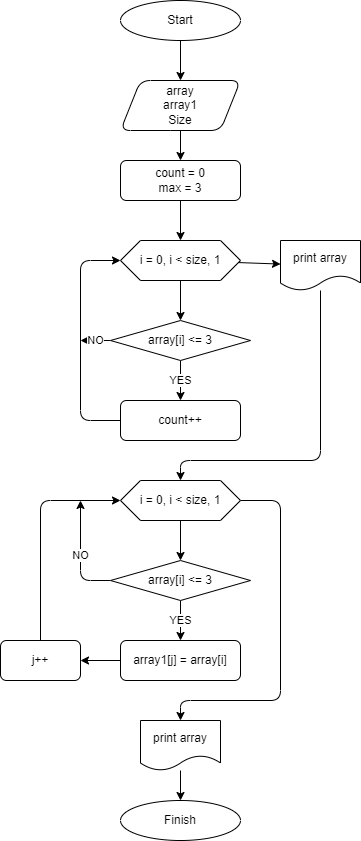

The diagram above was exported from draw.io. Its source (the exported page's mxGraphModel, read from the mxfile embedded in the PNG):
<mxGraphModel dx="838" dy="384" grid="1" gridSize="10" guides="1" tooltips="1" connect="1" arrows="1" fold="1" page="1" pageScale="1" pageWidth="1169" pageHeight="827" math="0" shadow="0">
  <root>
    <mxCell id="0" />
    <mxCell id="1" parent="0" />
    <mxCell id="4" value="" style="edgeStyle=none;html=1;" parent="1" target="3" edge="1">
      <mxGeometry relative="1" as="geometry">
        <mxPoint x="220" y="80" as="sourcePoint" />
      </mxGeometry>
    </mxCell>
    <mxCell id="11" value="" style="edgeStyle=none;html=1;" parent="1" source="3" target="10" edge="1">
      <mxGeometry relative="1" as="geometry" />
    </mxCell>
    <mxCell id="3" value="array&lt;br&gt;array1&lt;br&gt;Size" style="shape=parallelogram;perimeter=parallelogramPerimeter;whiteSpace=wrap;html=1;fixedSize=1;rounded=1;" parent="1" vertex="1">
      <mxGeometry x="160" y="120" width="120" height="50" as="geometry" />
    </mxCell>
    <mxCell id="9" value="Start" style="ellipse;whiteSpace=wrap;html=1;" parent="1" vertex="1">
      <mxGeometry x="160" y="40" width="120" height="40" as="geometry" />
    </mxCell>
    <mxCell id="13" style="edgeStyle=none;html=1;" parent="1" source="10" target="12" edge="1">
      <mxGeometry relative="1" as="geometry" />
    </mxCell>
    <mxCell id="10" value="count = 0&lt;br&gt;max = 3" style="whiteSpace=wrap;html=1;rounded=1;" parent="1" vertex="1">
      <mxGeometry x="160" y="200" width="120" height="40" as="geometry" />
    </mxCell>
    <mxCell id="15" value="" style="edgeStyle=none;html=1;" parent="1" source="12" target="14" edge="1">
      <mxGeometry relative="1" as="geometry" />
    </mxCell>
    <mxCell id="19" value="" style="edgeStyle=none;html=1;" parent="1" source="12" target="18" edge="1">
      <mxGeometry relative="1" as="geometry" />
    </mxCell>
    <mxCell id="12" value="i = 0, i &amp;lt; size, 1" style="shape=hexagon;perimeter=hexagonPerimeter2;whiteSpace=wrap;html=1;fixedSize=1;" parent="1" vertex="1">
      <mxGeometry x="160" y="280" width="120" height="40" as="geometry" />
    </mxCell>
    <mxCell id="17" value="YES" style="edgeStyle=none;html=1;" parent="1" source="14" target="16" edge="1">
      <mxGeometry relative="1" as="geometry" />
    </mxCell>
    <mxCell id="27" value="NO" style="edgeStyle=none;html=1;" parent="1" source="14" edge="1">
      <mxGeometry relative="1" as="geometry">
        <mxPoint x="120" y="380" as="targetPoint" />
      </mxGeometry>
    </mxCell>
    <mxCell id="14" value="array[i] &amp;lt;= 3" style="rhombus;whiteSpace=wrap;html=1;" parent="1" vertex="1">
      <mxGeometry x="150" y="360" width="140" height="40" as="geometry" />
    </mxCell>
    <mxCell id="25" style="edgeStyle=none;html=1;entryX=0;entryY=0.5;entryDx=0;entryDy=0;startArrow=none;" parent="1" target="12" edge="1">
      <mxGeometry relative="1" as="geometry">
        <mxPoint x="120" y="380" as="sourcePoint" />
        <mxPoint x="120" y="300" as="targetPoint" />
        <Array as="points">
          <mxPoint x="120" y="300" />
        </Array>
      </mxGeometry>
    </mxCell>
    <mxCell id="16" value="count++" style="rounded=1;whiteSpace=wrap;html=1;" parent="1" vertex="1">
      <mxGeometry x="160" y="440" width="120" height="40" as="geometry" />
    </mxCell>
    <mxCell id="30" style="edgeStyle=none;html=1;entryX=0.5;entryY=0;entryDx=0;entryDy=0;" parent="1" source="18" target="29" edge="1">
      <mxGeometry relative="1" as="geometry">
        <Array as="points">
          <mxPoint x="360" y="500" />
          <mxPoint x="220" y="500" />
        </Array>
      </mxGeometry>
    </mxCell>
    <mxCell id="18" value="print array" style="shape=document;whiteSpace=wrap;html=1;boundedLbl=1;" parent="1" vertex="1">
      <mxGeometry x="320" y="280" width="80" height="50" as="geometry" />
    </mxCell>
    <mxCell id="28" value="" style="edgeStyle=none;html=1;entryDx=0;entryDy=0;endArrow=none;" parent="1" source="16" edge="1">
      <mxGeometry relative="1" as="geometry">
        <mxPoint x="160" y="460" as="sourcePoint" />
        <mxPoint x="120" y="380" as="targetPoint" />
        <Array as="points">
          <mxPoint x="120" y="460" />
          <mxPoint x="120" y="360" />
        </Array>
      </mxGeometry>
    </mxCell>
    <mxCell id="32" style="edgeStyle=none;html=1;" parent="1" source="29" target="31" edge="1">
      <mxGeometry relative="1" as="geometry" />
    </mxCell>
    <mxCell id="51" style="edgeStyle=none;html=1;entryX=0.5;entryY=0;entryDx=0;entryDy=0;" parent="1" source="29" target="46" edge="1">
      <mxGeometry relative="1" as="geometry">
        <Array as="points">
          <mxPoint x="320" y="540" />
          <mxPoint x="320" y="740" />
          <mxPoint x="220" y="740" />
        </Array>
      </mxGeometry>
    </mxCell>
    <mxCell id="29" value="i = 0, i &amp;lt; size, 1" style="shape=hexagon;perimeter=hexagonPerimeter2;whiteSpace=wrap;html=1;fixedSize=1;" parent="1" vertex="1">
      <mxGeometry x="160" y="520" width="120" height="40" as="geometry" />
    </mxCell>
    <mxCell id="34" value="YES" style="edgeStyle=none;html=1;" parent="1" source="31" target="33" edge="1">
      <mxGeometry relative="1" as="geometry" />
    </mxCell>
    <mxCell id="45" value="NO" style="edgeStyle=none;html=1;" parent="1" source="31" edge="1">
      <mxGeometry relative="1" as="geometry">
        <mxPoint x="120" y="540" as="targetPoint" />
        <Array as="points">
          <mxPoint x="120" y="620" />
        </Array>
      </mxGeometry>
    </mxCell>
    <mxCell id="31" value="array[i] &amp;lt;= 3" style="rhombus;whiteSpace=wrap;html=1;" parent="1" vertex="1">
      <mxGeometry x="150" y="600" width="140" height="40" as="geometry" />
    </mxCell>
    <mxCell id="37" value="" style="edgeStyle=none;html=1;" parent="1" source="33" target="36" edge="1">
      <mxGeometry relative="1" as="geometry" />
    </mxCell>
    <mxCell id="33" value="array1[j] = array[i]" style="rounded=1;whiteSpace=wrap;html=1;" parent="1" vertex="1">
      <mxGeometry x="160" y="680" width="120" height="40" as="geometry" />
    </mxCell>
    <mxCell id="41" style="edgeStyle=none;html=1;entryX=0;entryY=0.5;entryDx=0;entryDy=0;" parent="1" source="36" target="29" edge="1">
      <mxGeometry relative="1" as="geometry">
        <Array as="points">
          <mxPoint x="80" y="540" />
        </Array>
      </mxGeometry>
    </mxCell>
    <mxCell id="36" value="j++" style="rounded=1;whiteSpace=wrap;html=1;" parent="1" vertex="1">
      <mxGeometry x="40" y="680" width="80" height="40" as="geometry" />
    </mxCell>
    <mxCell id="48" style="edgeStyle=none;html=1;" parent="1" source="46" target="47" edge="1">
      <mxGeometry relative="1" as="geometry" />
    </mxCell>
    <mxCell id="46" value="print array" style="shape=document;whiteSpace=wrap;html=1;boundedLbl=1;" parent="1" vertex="1">
      <mxGeometry x="180" y="760" width="80" height="50" as="geometry" />
    </mxCell>
    <mxCell id="47" value="Finish" style="ellipse;whiteSpace=wrap;html=1;" parent="1" vertex="1">
      <mxGeometry x="160" y="840" width="120" height="40" as="geometry" />
    </mxCell>
  </root>
</mxGraphModel>